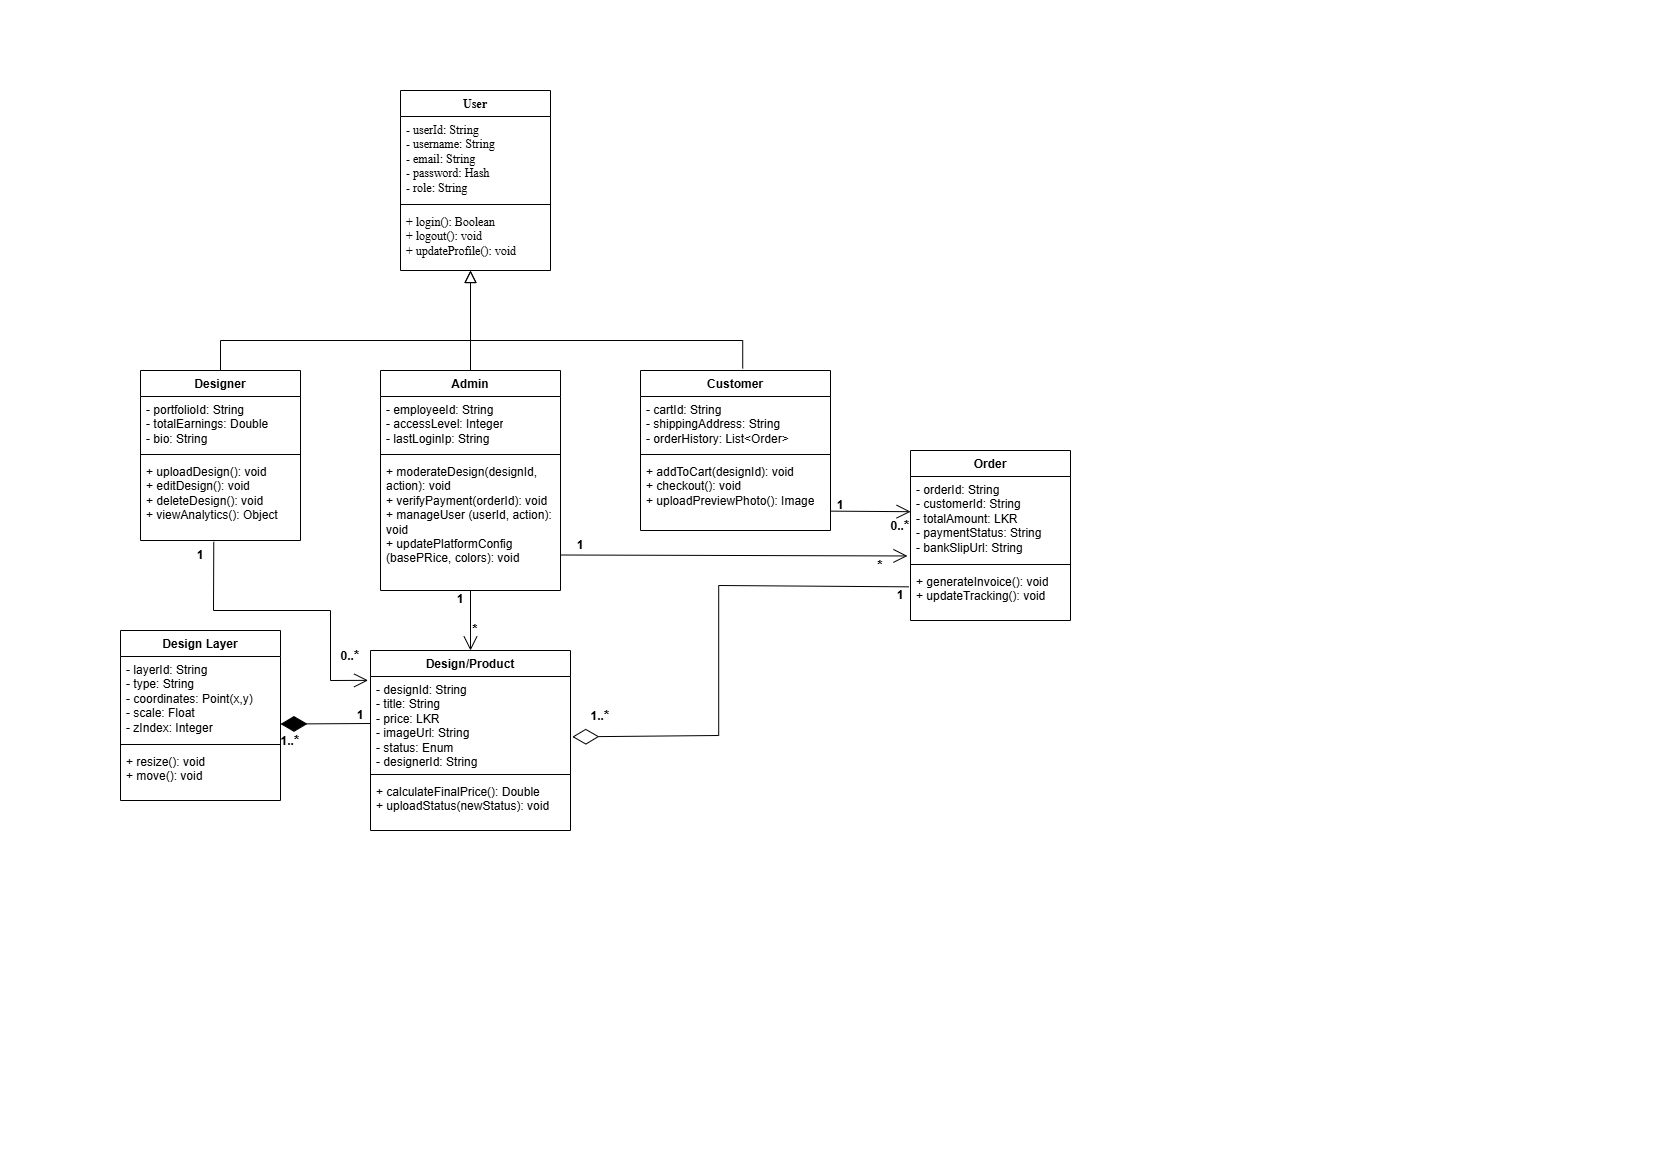

The diagram above was exported from draw.io. Its source (the exported page's mxGraphModel, read from the mxfile embedded in the PNG):
<mxGraphModel dx="2852" dy="1488" grid="1" gridSize="10" guides="1" tooltips="1" connect="1" arrows="1" fold="1" page="1" pageScale="1" pageWidth="827" pageHeight="1169" math="0" shadow="0">
  <root>
    <mxCell id="WIyWlLk6GJQsqaUBKTNV-0" />
    <mxCell id="WIyWlLk6GJQsqaUBKTNV-1" parent="WIyWlLk6GJQsqaUBKTNV-0" />
    <mxCell id="zkfFHV4jXpPFQw0GAbJ--12" edge="1" parent="WIyWlLk6GJQsqaUBKTNV-1" source="WwefDyXnvg2dfB_K0O8Y-8" style="endArrow=block;endSize=10;endFill=0;shadow=0;strokeWidth=1;rounded=0;curved=0;edgeStyle=elbowEdgeStyle;elbow=vertical;exitX=0.5;exitY=0;exitDx=0;exitDy=0;" value="">
      <mxGeometry relative="1" width="160" as="geometry">
        <Array as="points">
          <mxPoint x="440" y="340" />
        </Array>
        <mxPoint x="220" y="360" as="sourcePoint" />
        <mxPoint x="470" y="269.9999999999999" as="targetPoint" />
      </mxGeometry>
    </mxCell>
    <mxCell id="zkfFHV4jXpPFQw0GAbJ--16" edge="1" parent="WIyWlLk6GJQsqaUBKTNV-1" source="WwefDyXnvg2dfB_K0O8Y-12" style="endArrow=block;endSize=10;endFill=0;shadow=0;strokeWidth=1;rounded=0;curved=0;edgeStyle=elbowEdgeStyle;elbow=vertical;exitX=0.538;exitY=-0.013;exitDx=0;exitDy=0;exitPerimeter=0;" value="">
      <mxGeometry relative="1" width="160" as="geometry">
        <Array as="points">
          <mxPoint x="530" y="340" />
        </Array>
        <mxPoint x="600" y="370" as="sourcePoint" />
        <mxPoint x="470" y="269.9999999999999" as="targetPoint" />
      </mxGeometry>
    </mxCell>
    <mxCell id="WwefDyXnvg2dfB_K0O8Y-4" parent="WIyWlLk6GJQsqaUBKTNV-1" style="swimlane;fontStyle=1;align=center;verticalAlign=top;childLayout=stackLayout;horizontal=1;startSize=26;horizontalStack=0;resizeParent=1;resizeParentMax=0;resizeLast=0;collapsible=1;marginBottom=0;whiteSpace=wrap;html=1;" value="&lt;font face=&quot;Times New Roman&quot;&gt;User&lt;/font&gt;" vertex="1">
      <mxGeometry height="180" width="150" x="400" y="90" as="geometry" />
    </mxCell>
    <mxCell id="WwefDyXnvg2dfB_K0O8Y-5" parent="WwefDyXnvg2dfB_K0O8Y-4" style="text;strokeColor=none;fillColor=none;align=left;verticalAlign=top;spacingLeft=4;spacingRight=4;overflow=hidden;rotatable=0;points=[[0,0.5],[1,0.5]];portConstraint=eastwest;whiteSpace=wrap;html=1;" value="&lt;font face=&quot;Times New Roman&quot;&gt;- userId: String&lt;br&gt;- username: String&lt;/font&gt;&lt;div&gt;&lt;font face=&quot;Times New Roman&quot;&gt;- email: String&lt;/font&gt;&lt;/div&gt;&lt;div&gt;&lt;font face=&quot;Times New Roman&quot;&gt;- password: Hash&lt;/font&gt;&lt;/div&gt;&lt;div&gt;&lt;font face=&quot;Times New Roman&quot;&gt;- role: String&lt;/font&gt;&lt;/div&gt;" vertex="1">
      <mxGeometry height="84" width="150" y="26" as="geometry" />
    </mxCell>
    <mxCell id="WwefDyXnvg2dfB_K0O8Y-6" parent="WwefDyXnvg2dfB_K0O8Y-4" style="line;strokeWidth=1;fillColor=none;align=left;verticalAlign=middle;spacingTop=-1;spacingLeft=3;spacingRight=3;rotatable=0;labelPosition=right;points=[];portConstraint=eastwest;strokeColor=inherit;" value="" vertex="1">
      <mxGeometry height="8" width="150" y="110" as="geometry" />
    </mxCell>
    <mxCell id="WwefDyXnvg2dfB_K0O8Y-7" parent="WwefDyXnvg2dfB_K0O8Y-4" style="text;strokeColor=none;fillColor=none;align=left;verticalAlign=top;spacingLeft=4;spacingRight=4;overflow=hidden;rotatable=0;points=[[0,0.5],[1,0.5]];portConstraint=eastwest;whiteSpace=wrap;html=1;" value="&lt;font face=&quot;Times New Roman&quot;&gt;+ login(): Boolean&lt;/font&gt;&lt;div&gt;&lt;font face=&quot;Times New Roman&quot;&gt;+ logout(): void&lt;/font&gt;&lt;/div&gt;&lt;div&gt;&lt;font face=&quot;Times New Roman&quot;&gt;+ updateProfile(): void&lt;/font&gt;&lt;/div&gt;&lt;div&gt;&lt;br&gt;&lt;/div&gt;" vertex="1">
      <mxGeometry height="62" width="150" y="118" as="geometry" />
    </mxCell>
    <mxCell id="WwefDyXnvg2dfB_K0O8Y-8" parent="WIyWlLk6GJQsqaUBKTNV-1" style="swimlane;fontStyle=1;align=center;verticalAlign=top;childLayout=stackLayout;horizontal=1;startSize=26;horizontalStack=0;resizeParent=1;resizeParentMax=0;resizeLast=0;collapsible=1;marginBottom=0;whiteSpace=wrap;html=1;" value="Designer" vertex="1">
      <mxGeometry height="170" width="160" x="140" y="370" as="geometry" />
    </mxCell>
    <mxCell id="WwefDyXnvg2dfB_K0O8Y-9" parent="WwefDyXnvg2dfB_K0O8Y-8" style="text;strokeColor=none;fillColor=none;align=left;verticalAlign=top;spacingLeft=4;spacingRight=4;overflow=hidden;rotatable=0;points=[[0,0.5],[1,0.5]];portConstraint=eastwest;whiteSpace=wrap;html=1;" value="- portfolioId: String&lt;div&gt;- totalEarnings: Double&lt;/div&gt;&lt;div&gt;- bio: String&lt;/div&gt;" vertex="1">
      <mxGeometry height="54" width="160" y="26" as="geometry" />
    </mxCell>
    <mxCell id="WwefDyXnvg2dfB_K0O8Y-10" parent="WwefDyXnvg2dfB_K0O8Y-8" style="line;strokeWidth=1;fillColor=none;align=left;verticalAlign=middle;spacingTop=-1;spacingLeft=3;spacingRight=3;rotatable=0;labelPosition=right;points=[];portConstraint=eastwest;strokeColor=inherit;" value="" vertex="1">
      <mxGeometry height="8" width="160" y="80" as="geometry" />
    </mxCell>
    <mxCell id="WwefDyXnvg2dfB_K0O8Y-11" parent="WwefDyXnvg2dfB_K0O8Y-8" style="text;strokeColor=none;fillColor=none;align=left;verticalAlign=top;spacingLeft=4;spacingRight=4;overflow=hidden;rotatable=0;points=[[0,0.5],[1,0.5]];portConstraint=eastwest;whiteSpace=wrap;html=1;" value="+ uploadDesign(): void&lt;div&gt;+ editDesign(): void&lt;/div&gt;&lt;div&gt;+ deleteDesign(): void&lt;/div&gt;&lt;div&gt;+ viewAnalytics(): Object&lt;/div&gt;" vertex="1">
      <mxGeometry height="82" width="160" y="88" as="geometry" />
    </mxCell>
    <mxCell id="WwefDyXnvg2dfB_K0O8Y-12" parent="WIyWlLk6GJQsqaUBKTNV-1" style="swimlane;fontStyle=1;align=center;verticalAlign=top;childLayout=stackLayout;horizontal=1;startSize=26;horizontalStack=0;resizeParent=1;resizeParentMax=0;resizeLast=0;collapsible=1;marginBottom=0;whiteSpace=wrap;html=1;" value="Customer" vertex="1">
      <mxGeometry height="160" width="190" x="640" y="370" as="geometry" />
    </mxCell>
    <mxCell id="WwefDyXnvg2dfB_K0O8Y-13" parent="WwefDyXnvg2dfB_K0O8Y-12" style="text;strokeColor=none;fillColor=none;align=left;verticalAlign=top;spacingLeft=4;spacingRight=4;overflow=hidden;rotatable=0;points=[[0,0.5],[1,0.5]];portConstraint=eastwest;whiteSpace=wrap;html=1;" value="- cartId: String&lt;div&gt;- shippingAddress: String&lt;/div&gt;&lt;div&gt;- orderHistory: List&amp;lt;Order&amp;gt;&lt;/div&gt;" vertex="1">
      <mxGeometry height="54" width="190" y="26" as="geometry" />
    </mxCell>
    <mxCell id="WwefDyXnvg2dfB_K0O8Y-14" parent="WwefDyXnvg2dfB_K0O8Y-12" style="line;strokeWidth=1;fillColor=none;align=left;verticalAlign=middle;spacingTop=-1;spacingLeft=3;spacingRight=3;rotatable=0;labelPosition=right;points=[];portConstraint=eastwest;strokeColor=inherit;" value="" vertex="1">
      <mxGeometry height="8" width="190" y="80" as="geometry" />
    </mxCell>
    <mxCell id="WwefDyXnvg2dfB_K0O8Y-15" parent="WwefDyXnvg2dfB_K0O8Y-12" style="text;strokeColor=none;fillColor=none;align=left;verticalAlign=top;spacingLeft=4;spacingRight=4;overflow=hidden;rotatable=0;points=[[0,0.5],[1,0.5]];portConstraint=eastwest;whiteSpace=wrap;html=1;" value="+ addToCart(designId): void&lt;div&gt;+ checkout(): void&lt;/div&gt;&lt;div&gt;+ uploadPreviewPhoto(): Image&lt;/div&gt;" vertex="1">
      <mxGeometry height="72" width="190" y="88" as="geometry" />
    </mxCell>
    <mxCell id="WwefDyXnvg2dfB_K0O8Y-16" parent="WIyWlLk6GJQsqaUBKTNV-1" style="swimlane;fontStyle=1;align=center;verticalAlign=top;childLayout=stackLayout;horizontal=1;startSize=26;horizontalStack=0;resizeParent=1;resizeParentMax=0;resizeLast=0;collapsible=1;marginBottom=0;whiteSpace=wrap;html=1;" value="Design/Product" vertex="1">
      <mxGeometry height="180" width="200" x="370" y="650" as="geometry" />
    </mxCell>
    <mxCell id="WwefDyXnvg2dfB_K0O8Y-17" parent="WwefDyXnvg2dfB_K0O8Y-16" style="text;strokeColor=none;fillColor=none;align=left;verticalAlign=top;spacingLeft=4;spacingRight=4;overflow=hidden;rotatable=0;points=[[0,0.5],[1,0.5]];portConstraint=eastwest;whiteSpace=wrap;html=1;" value="- designId: String&lt;div&gt;- title: String&lt;/div&gt;&lt;div&gt;- price: LKR&lt;/div&gt;&lt;div&gt;- imageUrl: String&lt;/div&gt;&lt;div&gt;- status: Enum&lt;/div&gt;&lt;div&gt;- designerId: String&lt;/div&gt;" vertex="1">
      <mxGeometry height="94" width="200" y="26" as="geometry" />
    </mxCell>
    <mxCell id="WwefDyXnvg2dfB_K0O8Y-18" parent="WwefDyXnvg2dfB_K0O8Y-16" style="line;strokeWidth=1;fillColor=none;align=left;verticalAlign=middle;spacingTop=-1;spacingLeft=3;spacingRight=3;rotatable=0;labelPosition=right;points=[];portConstraint=eastwest;strokeColor=inherit;" value="" vertex="1">
      <mxGeometry height="8" width="200" y="120" as="geometry" />
    </mxCell>
    <mxCell id="WwefDyXnvg2dfB_K0O8Y-19" parent="WwefDyXnvg2dfB_K0O8Y-16" style="text;strokeColor=none;fillColor=none;align=left;verticalAlign=top;spacingLeft=4;spacingRight=4;overflow=hidden;rotatable=0;points=[[0,0.5],[1,0.5]];portConstraint=eastwest;whiteSpace=wrap;html=1;" value="+ calculateFinalPrice(): Double&lt;div&gt;+ uploadStatus(newStatus): void&lt;/div&gt;" vertex="1">
      <mxGeometry height="52" width="200" y="128" as="geometry" />
    </mxCell>
    <mxCell id="WwefDyXnvg2dfB_K0O8Y-20" parent="WIyWlLk6GJQsqaUBKTNV-1" style="swimlane;fontStyle=1;align=center;verticalAlign=top;childLayout=stackLayout;horizontal=1;startSize=26;horizontalStack=0;resizeParent=1;resizeParentMax=0;resizeLast=0;collapsible=1;marginBottom=0;whiteSpace=wrap;html=1;" value="Order" vertex="1">
      <mxGeometry height="170" width="160" x="910" y="450" as="geometry" />
    </mxCell>
    <mxCell id="WwefDyXnvg2dfB_K0O8Y-21" parent="WwefDyXnvg2dfB_K0O8Y-20" style="text;strokeColor=none;fillColor=none;align=left;verticalAlign=top;spacingLeft=4;spacingRight=4;overflow=hidden;rotatable=0;points=[[0,0.5],[1,0.5]];portConstraint=eastwest;whiteSpace=wrap;html=1;" value="- orderId: String&lt;div&gt;- customerId: String&lt;/div&gt;&lt;div&gt;- totalAmount: LKR&lt;/div&gt;&lt;div&gt;- paymentStatus: String&lt;/div&gt;&lt;div&gt;- bankSlipUrl: String&lt;/div&gt;" vertex="1">
      <mxGeometry height="84" width="160" y="26" as="geometry" />
    </mxCell>
    <mxCell id="WwefDyXnvg2dfB_K0O8Y-22" parent="WwefDyXnvg2dfB_K0O8Y-20" style="line;strokeWidth=1;fillColor=none;align=left;verticalAlign=middle;spacingTop=-1;spacingLeft=3;spacingRight=3;rotatable=0;labelPosition=right;points=[];portConstraint=eastwest;strokeColor=inherit;" value="" vertex="1">
      <mxGeometry height="8" width="160" y="110" as="geometry" />
    </mxCell>
    <mxCell id="WwefDyXnvg2dfB_K0O8Y-23" parent="WwefDyXnvg2dfB_K0O8Y-20" style="text;strokeColor=none;fillColor=none;align=left;verticalAlign=top;spacingLeft=4;spacingRight=4;overflow=hidden;rotatable=0;points=[[0,0.5],[1,0.5]];portConstraint=eastwest;whiteSpace=wrap;html=1;" value="+ generateInvoice(): void&lt;div&gt;+ updateTracking(): void&lt;/div&gt;" vertex="1">
      <mxGeometry height="52" width="160" y="118" as="geometry" />
    </mxCell>
    <mxCell id="WwefDyXnvg2dfB_K0O8Y-24" parent="WIyWlLk6GJQsqaUBKTNV-1" style="swimlane;fontStyle=1;align=center;verticalAlign=top;childLayout=stackLayout;horizontal=1;startSize=26;horizontalStack=0;resizeParent=1;resizeParentMax=0;resizeLast=0;collapsible=1;marginBottom=0;whiteSpace=wrap;html=1;" value="Design Layer" vertex="1">
      <mxGeometry height="170" width="160" x="120" y="630" as="geometry" />
    </mxCell>
    <mxCell id="WwefDyXnvg2dfB_K0O8Y-25" parent="WwefDyXnvg2dfB_K0O8Y-24" style="text;strokeColor=none;fillColor=none;align=left;verticalAlign=top;spacingLeft=4;spacingRight=4;overflow=hidden;rotatable=0;points=[[0,0.5],[1,0.5]];portConstraint=eastwest;whiteSpace=wrap;html=1;" value="- layerId: String&lt;div&gt;- type: String&lt;/div&gt;&lt;div&gt;- coordinates: Point(x,y)&lt;/div&gt;&lt;div&gt;- scale: Float&lt;/div&gt;&lt;div&gt;- zIndex: Integer&lt;/div&gt;" vertex="1">
      <mxGeometry height="84" width="160" y="26" as="geometry" />
    </mxCell>
    <mxCell id="WwefDyXnvg2dfB_K0O8Y-26" parent="WwefDyXnvg2dfB_K0O8Y-24" style="line;strokeWidth=1;fillColor=none;align=left;verticalAlign=middle;spacingTop=-1;spacingLeft=3;spacingRight=3;rotatable=0;labelPosition=right;points=[];portConstraint=eastwest;strokeColor=inherit;" value="" vertex="1">
      <mxGeometry height="8" width="160" y="110" as="geometry" />
    </mxCell>
    <mxCell id="WwefDyXnvg2dfB_K0O8Y-27" parent="WwefDyXnvg2dfB_K0O8Y-24" style="text;strokeColor=none;fillColor=none;align=left;verticalAlign=top;spacingLeft=4;spacingRight=4;overflow=hidden;rotatable=0;points=[[0,0.5],[1,0.5]];portConstraint=eastwest;whiteSpace=wrap;html=1;" value="+ resize(): void&lt;div&gt;+ move(): void&lt;/div&gt;" vertex="1">
      <mxGeometry height="52" width="160" y="118" as="geometry" />
    </mxCell>
    <mxCell id="WwefDyXnvg2dfB_K0O8Y-28" parent="WIyWlLk6GJQsqaUBKTNV-1" style="swimlane;fontStyle=1;align=center;verticalAlign=top;childLayout=stackLayout;horizontal=1;startSize=26;horizontalStack=0;resizeParent=1;resizeParentMax=0;resizeLast=0;collapsible=1;marginBottom=0;whiteSpace=wrap;html=1;" value="Admin" vertex="1">
      <mxGeometry height="220" width="180" x="380" y="370" as="geometry" />
    </mxCell>
    <mxCell id="WwefDyXnvg2dfB_K0O8Y-29" parent="WwefDyXnvg2dfB_K0O8Y-28" style="text;strokeColor=none;fillColor=none;align=left;verticalAlign=top;spacingLeft=4;spacingRight=4;overflow=hidden;rotatable=0;points=[[0,0.5],[1,0.5]];portConstraint=eastwest;whiteSpace=wrap;html=1;" value="- employeeId: String&lt;div&gt;- accessLevel: Integer&lt;/div&gt;&lt;div&gt;- lastLoginIp: String&lt;/div&gt;" vertex="1">
      <mxGeometry height="54" width="180" y="26" as="geometry" />
    </mxCell>
    <mxCell id="WwefDyXnvg2dfB_K0O8Y-30" parent="WwefDyXnvg2dfB_K0O8Y-28" style="line;strokeWidth=1;fillColor=none;align=left;verticalAlign=middle;spacingTop=-1;spacingLeft=3;spacingRight=3;rotatable=0;labelPosition=right;points=[];portConstraint=eastwest;strokeColor=inherit;" value="" vertex="1">
      <mxGeometry height="8" width="180" y="80" as="geometry" />
    </mxCell>
    <mxCell id="WwefDyXnvg2dfB_K0O8Y-31" parent="WwefDyXnvg2dfB_K0O8Y-28" style="text;strokeColor=none;fillColor=none;align=left;verticalAlign=top;spacingLeft=4;spacingRight=4;overflow=hidden;rotatable=0;points=[[0,0.5],[1,0.5]];portConstraint=eastwest;whiteSpace=wrap;html=1;" value="+ moderateDesign(designId, action): void&lt;div&gt;+ verifyPayment(orderId): void&lt;/div&gt;&lt;div&gt;+ manageUser (userId, action): void&lt;/div&gt;&lt;div&gt;+ updatePlatformConfig (basePRice, colors): void&lt;/div&gt;" vertex="1">
      <mxGeometry height="132" width="180" y="88" as="geometry" />
    </mxCell>
    <mxCell id="WwefDyXnvg2dfB_K0O8Y-34" edge="1" parent="WIyWlLk6GJQsqaUBKTNV-1" style="endArrow=none;html=1;rounded=0;" value="">
      <mxGeometry height="50" relative="1" width="50" as="geometry">
        <mxPoint x="470" y="370" as="sourcePoint" />
        <mxPoint x="470" y="340" as="targetPoint" />
      </mxGeometry>
    </mxCell>
    <mxCell id="WwefDyXnvg2dfB_K0O8Y-35" edge="1" parent="WIyWlLk6GJQsqaUBKTNV-1" style="endArrow=open;endFill=1;endSize=12;html=1;rounded=0;entryX=0.5;entryY=0;entryDx=0;entryDy=0;" target="WwefDyXnvg2dfB_K0O8Y-16" value="">
      <mxGeometry relative="1" width="160" as="geometry">
        <mxPoint x="470" y="590" as="sourcePoint" />
        <mxPoint x="630" y="590" as="targetPoint" />
      </mxGeometry>
    </mxCell>
    <mxCell id="WwefDyXnvg2dfB_K0O8Y-36" edge="1" parent="WIyWlLk6GJQsqaUBKTNV-1" style="endArrow=diamondThin;endFill=0;endSize=24;html=1;rounded=0;exitX=-0.012;exitY=0.405;exitDx=0;exitDy=0;exitPerimeter=0;entryX=1.009;entryY=0.642;entryDx=0;entryDy=0;entryPerimeter=0;" target="WwefDyXnvg2dfB_K0O8Y-17" value="">
      <mxGeometry relative="1" width="160" as="geometry">
        <Array as="points">
          <mxPoint x="718.2" y="585" />
          <mxPoint x="718.2" y="735" />
        </Array>
        <mxPoint x="908.1999999999999" y="586.3300000000002" as="sourcePoint" />
        <mxPoint x="570" y="738.962" as="targetPoint" />
      </mxGeometry>
    </mxCell>
    <mxCell id="WwefDyXnvg2dfB_K0O8Y-37" edge="1" parent="WIyWlLk6GJQsqaUBKTNV-1" style="endArrow=open;endFill=1;endSize=12;html=1;rounded=0;exitX=0.985;exitY=0.731;exitDx=0;exitDy=0;exitPerimeter=0;entryX=-0.017;entryY=0.419;entryDx=0;entryDy=0;entryPerimeter=0;" value="">
      <mxGeometry relative="1" width="160" as="geometry">
        <mxPoint x="829.9999999999999" y="510.63199999999995" as="sourcePoint" />
        <mxPoint x="910.13" y="511.1959999999999" as="targetPoint" />
      </mxGeometry>
    </mxCell>
    <mxCell id="WwefDyXnvg2dfB_K0O8Y-38" edge="1" parent="WIyWlLk6GJQsqaUBKTNV-1" source="WwefDyXnvg2dfB_K0O8Y-17" style="endArrow=diamondThin;endFill=1;endSize=24;html=1;rounded=0;exitX=0;exitY=0.5;exitDx=0;exitDy=0;entryX=1;entryY=0.804;entryDx=0;entryDy=0;entryPerimeter=0;" target="WwefDyXnvg2dfB_K0O8Y-25" value="">
      <mxGeometry relative="1" width="160" as="geometry">
        <mxPoint x="250" y="560" as="sourcePoint" />
        <mxPoint x="410" y="560" as="targetPoint" />
      </mxGeometry>
    </mxCell>
    <mxCell id="WwefDyXnvg2dfB_K0O8Y-39" edge="1" parent="WIyWlLk6GJQsqaUBKTNV-1" source="WwefDyXnvg2dfB_K0O8Y-11" style="endArrow=open;endFill=1;endSize=12;html=1;rounded=0;exitX=0.458;exitY=1.016;exitDx=0;exitDy=0;exitPerimeter=0;entryX=-0.012;entryY=0.041;entryDx=0;entryDy=0;entryPerimeter=0;" target="WwefDyXnvg2dfB_K0O8Y-17" value="">
      <mxGeometry relative="1" width="160" as="geometry">
        <Array as="points">
          <mxPoint x="213" y="610" />
          <mxPoint x="330" y="610" />
          <mxPoint x="330" y="680" />
        </Array>
        <mxPoint x="250" y="560" as="sourcePoint" />
        <mxPoint x="330" y="700" as="targetPoint" />
      </mxGeometry>
    </mxCell>
    <mxCell id="WwefDyXnvg2dfB_K0O8Y-40" parent="WIyWlLk6GJQsqaUBKTNV-1" style="text;html=1;whiteSpace=wrap;strokeColor=none;fillColor=none;align=center;verticalAlign=middle;rounded=0;" value="&lt;b&gt;1&lt;/b&gt;" vertex="1">
      <mxGeometry height="30" width="60" x="170" y="540" as="geometry" />
    </mxCell>
    <mxCell id="WwefDyXnvg2dfB_K0O8Y-41" parent="WIyWlLk6GJQsqaUBKTNV-1" style="text;html=1;whiteSpace=wrap;strokeColor=none;fillColor=none;align=center;verticalAlign=middle;rounded=0;" value="&lt;b&gt;0..&lt;font style=&quot;font-size: 14px;&quot;&gt;*&lt;/font&gt;&lt;/b&gt;" vertex="1">
      <mxGeometry height="30" width="60" x="320" y="640" as="geometry" />
    </mxCell>
    <mxCell id="WwefDyXnvg2dfB_K0O8Y-42" parent="WIyWlLk6GJQsqaUBKTNV-1" style="text;html=1;whiteSpace=wrap;strokeColor=none;fillColor=none;align=center;verticalAlign=middle;rounded=0;" value="&lt;b&gt;1&lt;/b&gt;" vertex="1">
      <mxGeometry height="30" width="60" x="810" y="490" as="geometry" />
    </mxCell>
    <mxCell id="WwefDyXnvg2dfB_K0O8Y-43" parent="WIyWlLk6GJQsqaUBKTNV-1" style="text;html=1;whiteSpace=wrap;strokeColor=none;fillColor=none;align=center;verticalAlign=middle;rounded=0;" value="&lt;b&gt;0..&lt;font style=&quot;font-size: 14px;&quot;&gt;*&lt;/font&gt;&lt;/b&gt;" vertex="1">
      <mxGeometry height="30" width="60" x="870" y="510" as="geometry" />
    </mxCell>
    <mxCell id="WwefDyXnvg2dfB_K0O8Y-45" parent="WIyWlLk6GJQsqaUBKTNV-1" style="text;html=1;whiteSpace=wrap;strokeColor=none;fillColor=none;align=center;verticalAlign=middle;rounded=0;" value="&lt;b&gt;1&lt;/b&gt;" vertex="1">
      <mxGeometry height="30" width="60" x="330" y="700" as="geometry" />
    </mxCell>
    <mxCell id="WwefDyXnvg2dfB_K0O8Y-46" parent="WIyWlLk6GJQsqaUBKTNV-1" style="text;html=1;whiteSpace=wrap;strokeColor=none;fillColor=none;align=center;verticalAlign=middle;rounded=0;" value="&lt;b&gt;1..&lt;font style=&quot;font-size: 14px;&quot;&gt;*&lt;/font&gt;&lt;/b&gt;" vertex="1">
      <mxGeometry height="30" width="60" x="260" y="725" as="geometry" />
    </mxCell>
    <mxCell id="WwefDyXnvg2dfB_K0O8Y-47" parent="WIyWlLk6GJQsqaUBKTNV-1" style="text;html=1;whiteSpace=wrap;strokeColor=none;fillColor=none;align=center;verticalAlign=middle;rounded=0;" value="&lt;b&gt;1&lt;/b&gt;" vertex="1">
      <mxGeometry height="30" width="60" x="430" y="584" as="geometry" />
    </mxCell>
    <mxCell id="WwefDyXnvg2dfB_K0O8Y-48" parent="WIyWlLk6GJQsqaUBKTNV-1" style="text;html=1;whiteSpace=wrap;strokeColor=none;fillColor=none;align=center;verticalAlign=middle;rounded=0;" value="&lt;b&gt;&lt;font style=&quot;font-size: 14px;&quot;&gt;*&lt;/font&gt;&lt;/b&gt;" vertex="1">
      <mxGeometry height="30" width="60" x="445" y="614" as="geometry" />
    </mxCell>
    <mxCell id="WwefDyXnvg2dfB_K0O8Y-49" edge="1" parent="WIyWlLk6GJQsqaUBKTNV-1" style="endArrow=open;endFill=1;endSize=12;html=1;rounded=0;entryX=-0.019;entryY=0.946;entryDx=0;entryDy=0;entryPerimeter=0;" target="WwefDyXnvg2dfB_K0O8Y-21" value="">
      <mxGeometry relative="1" width="160" as="geometry">
        <mxPoint x="560" y="554.5" as="sourcePoint" />
        <mxPoint x="720" y="554.5" as="targetPoint" />
      </mxGeometry>
    </mxCell>
    <mxCell id="WwefDyXnvg2dfB_K0O8Y-50" parent="WIyWlLk6GJQsqaUBKTNV-1" style="text;html=1;whiteSpace=wrap;strokeColor=none;fillColor=none;align=center;verticalAlign=middle;rounded=0;" value="&lt;b&gt;1&lt;/b&gt;" vertex="1">
      <mxGeometry height="30" width="60" x="550" y="530" as="geometry" />
    </mxCell>
    <mxCell id="WwefDyXnvg2dfB_K0O8Y-52" parent="WIyWlLk6GJQsqaUBKTNV-1" style="text;html=1;whiteSpace=wrap;strokeColor=none;fillColor=none;align=center;verticalAlign=middle;rounded=0;" value="&lt;b&gt;&lt;font style=&quot;font-size: 14px;&quot;&gt;*&lt;/font&gt;&lt;/b&gt;" vertex="1">
      <mxGeometry height="30" width="60" x="850" y="550" as="geometry" />
    </mxCell>
    <mxCell id="WwefDyXnvg2dfB_K0O8Y-53" parent="WIyWlLk6GJQsqaUBKTNV-1" style="text;html=1;whiteSpace=wrap;strokeColor=none;fillColor=none;align=center;verticalAlign=middle;rounded=0;" value="&lt;b&gt;1&lt;/b&gt;" vertex="1">
      <mxGeometry height="30" width="60" x="870" y="580" as="geometry" />
    </mxCell>
    <mxCell id="WwefDyXnvg2dfB_K0O8Y-54" parent="WIyWlLk6GJQsqaUBKTNV-1" style="text;html=1;whiteSpace=wrap;strokeColor=none;fillColor=none;align=center;verticalAlign=middle;rounded=0;" value="&lt;b&gt;1..&lt;font style=&quot;font-size: 14px;&quot;&gt;*&lt;/font&gt;&lt;/b&gt;" vertex="1">
      <mxGeometry height="30" width="60" x="570" y="700" as="geometry" />
    </mxCell>
  </root>
</mxGraphModel>